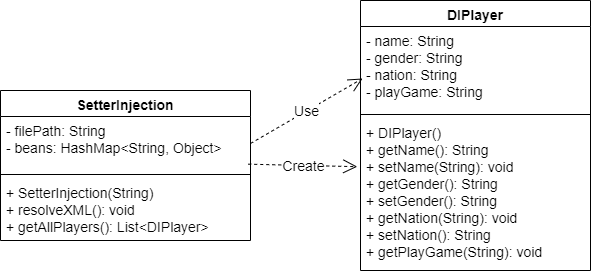

The diagram above was exported from draw.io. Its source (the exported page's mxGraphModel, read from the mxfile embedded in the PNG):
<mxGraphModel dx="1002" dy="759" grid="1" gridSize="10" guides="1" tooltips="1" connect="1" arrows="1" fold="1" page="1" pageScale="1" pageWidth="827" pageHeight="1169" math="0" shadow="0">
  <root>
    <mxCell id="0" />
    <mxCell id="1" parent="0" />
    <mxCell id="Iql7zGwC-k1JlpDY0Nck-1" value="DIPlayer" style="swimlane;fontStyle=1;align=center;verticalAlign=top;childLayout=stackLayout;horizontal=1;startSize=26;horizontalStack=0;resizeParent=1;resizeParentMax=0;resizeLast=0;collapsible=1;marginBottom=0;fontSize=14;" parent="1" vertex="1">
      <mxGeometry x="540" y="270" width="230" height="270" as="geometry" />
    </mxCell>
    <mxCell id="Iql7zGwC-k1JlpDY0Nck-2" value="- name: String&#10;- gender: String&#10;- nation: String&#10;- playGame: String" style="text;strokeColor=none;fillColor=none;align=left;verticalAlign=top;spacingLeft=4;spacingRight=4;overflow=hidden;rotatable=0;points=[[0,0.5],[1,0.5]];portConstraint=eastwest;fontSize=14;" parent="Iql7zGwC-k1JlpDY0Nck-1" vertex="1">
      <mxGeometry y="26" width="230" height="84" as="geometry" />
    </mxCell>
    <mxCell id="Iql7zGwC-k1JlpDY0Nck-3" value="" style="line;strokeWidth=1;fillColor=none;align=left;verticalAlign=middle;spacingTop=-1;spacingLeft=3;spacingRight=3;rotatable=0;labelPosition=right;points=[];portConstraint=eastwest;" parent="Iql7zGwC-k1JlpDY0Nck-1" vertex="1">
      <mxGeometry y="110" width="230" height="8" as="geometry" />
    </mxCell>
    <mxCell id="Iql7zGwC-k1JlpDY0Nck-4" value="+ DIPlayer()&#10;+ getName(): String&#10;+ setName(String): void&#10;+ getGender(): String&#10;+ setGender(): String&#10;+ getNation(String): void&#10;+ setNation(): String&#10;+ getPlayGame(String): void" style="text;strokeColor=none;fillColor=none;align=left;verticalAlign=top;spacingLeft=4;spacingRight=4;overflow=hidden;rotatable=0;points=[[0,0.5],[1,0.5]];portConstraint=eastwest;fontSize=14;" parent="Iql7zGwC-k1JlpDY0Nck-1" vertex="1">
      <mxGeometry y="118" width="230" height="152" as="geometry" />
    </mxCell>
    <mxCell id="Iql7zGwC-k1JlpDY0Nck-5" value="SetterInjection" style="swimlane;fontStyle=1;align=center;verticalAlign=top;childLayout=stackLayout;horizontal=1;startSize=26;horizontalStack=0;resizeParent=1;resizeParentMax=0;resizeLast=0;collapsible=1;marginBottom=0;fontSize=14;" parent="1" vertex="1">
      <mxGeometry x="180" y="360" width="250" height="150" as="geometry" />
    </mxCell>
    <mxCell id="Iql7zGwC-k1JlpDY0Nck-6" value="- filePath: String&#10;- beans: HashMap&lt;String, Object&gt;" style="text;strokeColor=none;fillColor=none;align=left;verticalAlign=top;spacingLeft=4;spacingRight=4;overflow=hidden;rotatable=0;points=[[0,0.5],[1,0.5]];portConstraint=eastwest;fontSize=14;" parent="Iql7zGwC-k1JlpDY0Nck-5" vertex="1">
      <mxGeometry y="26" width="250" height="54" as="geometry" />
    </mxCell>
    <mxCell id="Iql7zGwC-k1JlpDY0Nck-7" value="" style="line;strokeWidth=1;fillColor=none;align=left;verticalAlign=middle;spacingTop=-1;spacingLeft=3;spacingRight=3;rotatable=0;labelPosition=right;points=[];portConstraint=eastwest;" parent="Iql7zGwC-k1JlpDY0Nck-5" vertex="1">
      <mxGeometry y="80" width="250" height="8" as="geometry" />
    </mxCell>
    <mxCell id="Iql7zGwC-k1JlpDY0Nck-8" value="+ SetterInjection(String)&#10;+ resolveXML(): void&#10;+ getAllPlayers(): List&lt;DIPlayer&gt;&#10;" style="text;strokeColor=none;fillColor=none;align=left;verticalAlign=top;spacingLeft=4;spacingRight=4;overflow=hidden;rotatable=0;points=[[0,0.5],[1,0.5]];portConstraint=eastwest;fontSize=14;" parent="Iql7zGwC-k1JlpDY0Nck-5" vertex="1">
      <mxGeometry y="88" width="250" height="62" as="geometry" />
    </mxCell>
    <mxCell id="nHLR5NJ2RF0TXgVnfRew-1" value="Use" style="endArrow=open;endSize=12;dashed=1;html=1;rounded=0;fontSize=14;exitX=1;exitY=0.5;exitDx=0;exitDy=0;entryX=0.009;entryY=0.619;entryDx=0;entryDy=0;entryPerimeter=0;" edge="1" parent="1" source="Iql7zGwC-k1JlpDY0Nck-6" target="Iql7zGwC-k1JlpDY0Nck-2">
      <mxGeometry width="160" relative="1" as="geometry">
        <mxPoint x="400" y="580" as="sourcePoint" />
        <mxPoint x="560" y="580" as="targetPoint" />
      </mxGeometry>
    </mxCell>
    <mxCell id="nHLR5NJ2RF0TXgVnfRew-3" value="Create" style="endArrow=open;endSize=12;dashed=1;html=1;rounded=0;fontSize=14;exitX=0.991;exitY=-0.231;exitDx=0;exitDy=0;exitPerimeter=0;entryX=-0.014;entryY=0.317;entryDx=0;entryDy=0;entryPerimeter=0;" edge="1" parent="1" source="Iql7zGwC-k1JlpDY0Nck-8" target="Iql7zGwC-k1JlpDY0Nck-4">
      <mxGeometry width="160" relative="1" as="geometry">
        <mxPoint x="360" y="420" as="sourcePoint" />
        <mxPoint x="520" y="420" as="targetPoint" />
      </mxGeometry>
    </mxCell>
  </root>
</mxGraphModel>